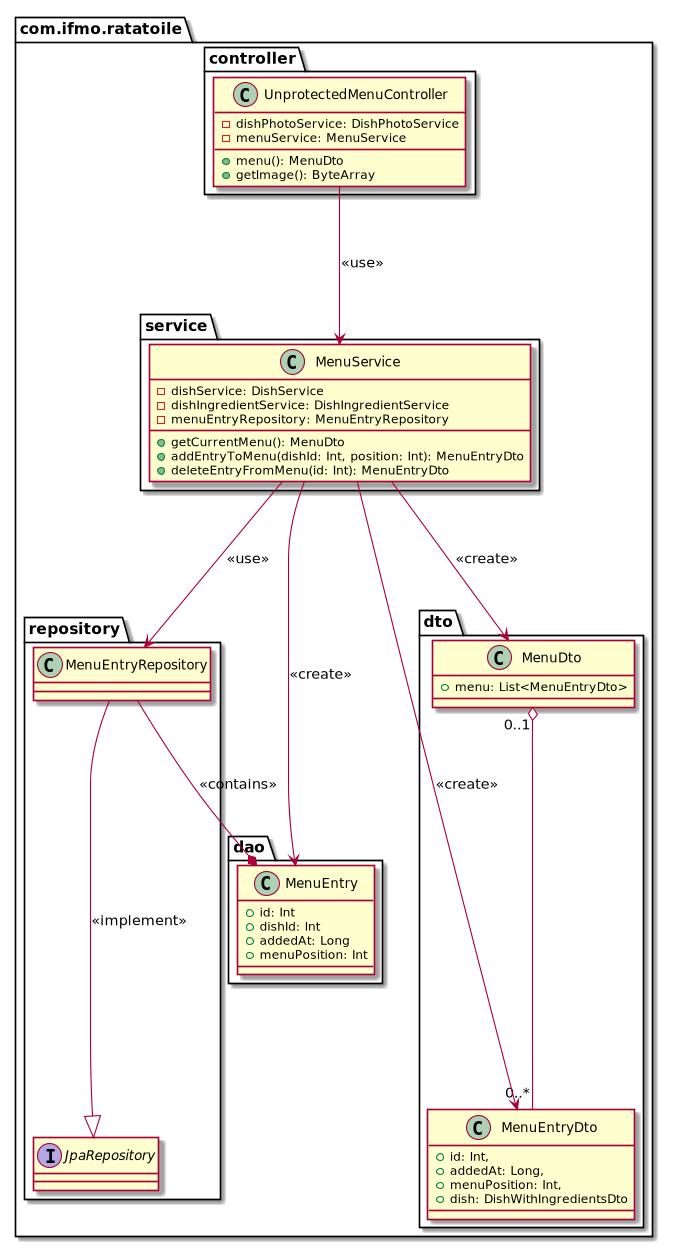

The diagram above was rendered by PlantUML. Its source (embedded in the PNG):
@startuml

package "com.ifmo.ratatoile" {
  package "controller" {
    class UnprotectedMenuController {
     - {field} dishPhotoService: DishPhotoService
     - {field} menuService: MenuService
     + {method} menu(): MenuDto
     + {method} getImage(): ByteArray
    }
  }
  package "service" {
    class MenuService {
     - {field} dishService: DishService
     - {field} dishIngredientService: DishIngredientService
     - {field} menuEntryRepository: MenuEntryRepository
     + {method} getCurrentMenu(): MenuDto
     + {method} addEntryToMenu(dishId: Int, position: Int): MenuEntryDto
     + {method} deleteEntryFromMenu(id: Int): MenuEntryDto
    }
  }
  package "repository" {
    interface JpaRepository
    class MenuEntryRepository
  }
  package "dto" {
    class MenuDto {
      + {field} menu: List<MenuEntryDto>
    }
    class MenuEntryDto {
      + {field} id: Int,
      + {field} addedAt: Long,
      + {field} menuPosition: Int,
      + {field} dish: DishWithIngredientsDto
    }
    MenuDto "0..1" o-- "0..*" MenuEntryDto
  }
  package "dao" {
    class MenuEntry {
      + {field} id: Int
      + {field} dishId: Int
      + {field} addedAt: Long
      + {field} menuPosition: Int
    }
  }

  UnprotectedMenuController --> MenuService : <<use>>
  MenuService --> MenuEntryRepository : <<use>>
  MenuService --> MenuDto : <<create>>
  MenuService --> MenuEntryDto : <<create>>
  MenuService --> MenuEntry : <<create>>
  MenuEntryRepository --|> JpaRepository : <<implement>>
  MenuEntryRepository --* MenuEntry : <<contains>>
}

@enduml